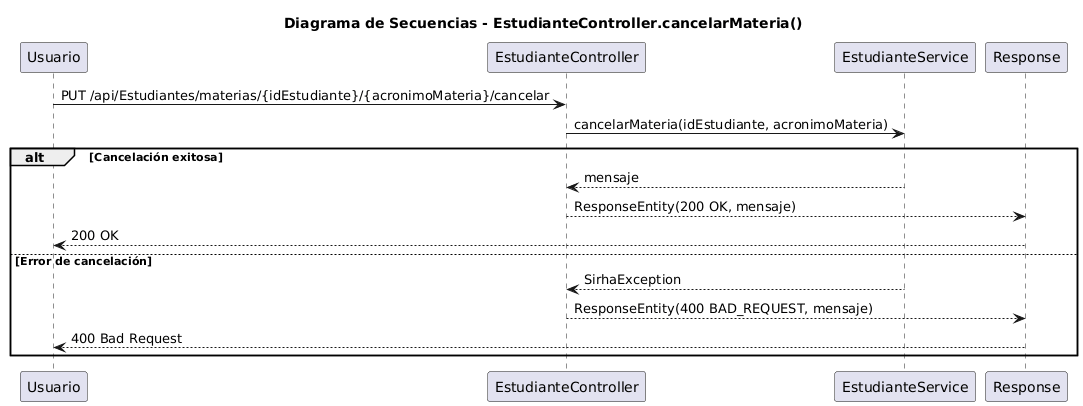

The diagram above was rendered by PlantUML. Its source (embedded in the PNG):
@startuml
title Diagrama de Secuencias - EstudianteController.cancelarMateria()

participant "Usuario" as U
participant "EstudianteController" as EC
participant "EstudianteService" as ES
participant "Response" as R

U -> EC : PUT /api/Estudiantes/materias/{idEstudiante}/{acronimoMateria}/cancelar
EC -> ES : cancelarMateria(idEstudiante, acronimoMateria)

alt Cancelación exitosa
    ES --> EC : mensaje
    EC --> R : ResponseEntity(200 OK, mensaje)
    R --> U : 200 OK
else Error de cancelación
    ES --> EC : SirhaException
    EC --> R : ResponseEntity(400 BAD_REQUEST, mensaje)
    R --> U : 400 Bad Request
end
@enduml